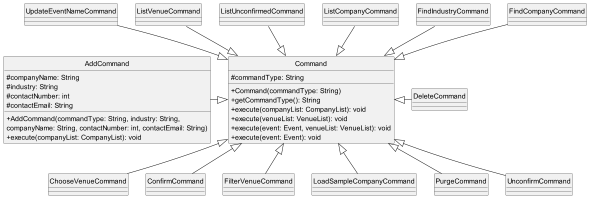

The diagram above was rendered by PlantUML. Its source (embedded in the PNG):
@startuml
'https://plantuml.com/class-diagram

hide circle
skinparam classAttributeIconSize 0

Command <|-l- AddCommand
Command <|-- ChooseVenueCommand
Command <|-- ConfirmCommand
Command <|-r- DeleteCommand
Command <|-- FilterVenueCommand
Command <|-u- FindCompanyCommand
Command <|-u- FindIndustryCommand
Command <|-u- ListCompanyCommand
Command <|-u- ListUnconfirmedCommand
Command <|-u- ListVenueCommand
Command <|-- LoadSampleCompanyCommand
Command <|-- PurgeCommand
Command <|-- UnconfirmCommand
Command <|-u- UpdateEventNameCommand

class Command{
#commandType: String
+Command(commandType: String)
+getCommandType(): String
+execute(companyList: CompanyList): void
+execute(venueList: VenueList): void
+execute(event: Event, venueList: VenueList): void
+execute(event: Event): void
}


class AddCommand {
#companyName: String
#industry: String
#contactNumber: int
#contactEmail: String
+AddCommand(commandType: String, industry: String,
companyName: String, contactNumber: int, contactEmail: String)
+execute(companyList: CompanyList): void
}

class ChooseVenueCommand {}
class ConfirmCommand {}
class DeleteCommand {}
class FilterVenueCommand {}
class FindCompanyCommand {}
class FindIndustryCommand {}
class ListCompanyCommand {}
class ListUnconfirmedCommand {}
class ListVenueCommand {}
class LoadSampleCompanyCommand {}
class PurgeCommand {}
class UnconfirmCommand {}
class UpdateEventNameCommand {}



@enduml